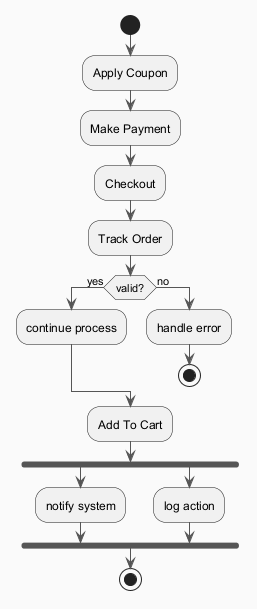

The diagram above was rendered by PlantUML. Its source (embedded in the PNG):
@startuml
skinparam backgroundColor #FAFAFA
skinparam classBackgroundColor #FFF3E0
skinparam classBorderColor #E65100
skinparam ArrowColor #555555
start
:Apply Coupon;
:Make Payment;
:Checkout;
:Track Order;
if (valid?) then (yes)
:continue process;
else (no)
:handle error;
stop
endif
:Add To Cart;
fork
:notify system;
fork again
:log action;
end fork
stop
@enduml